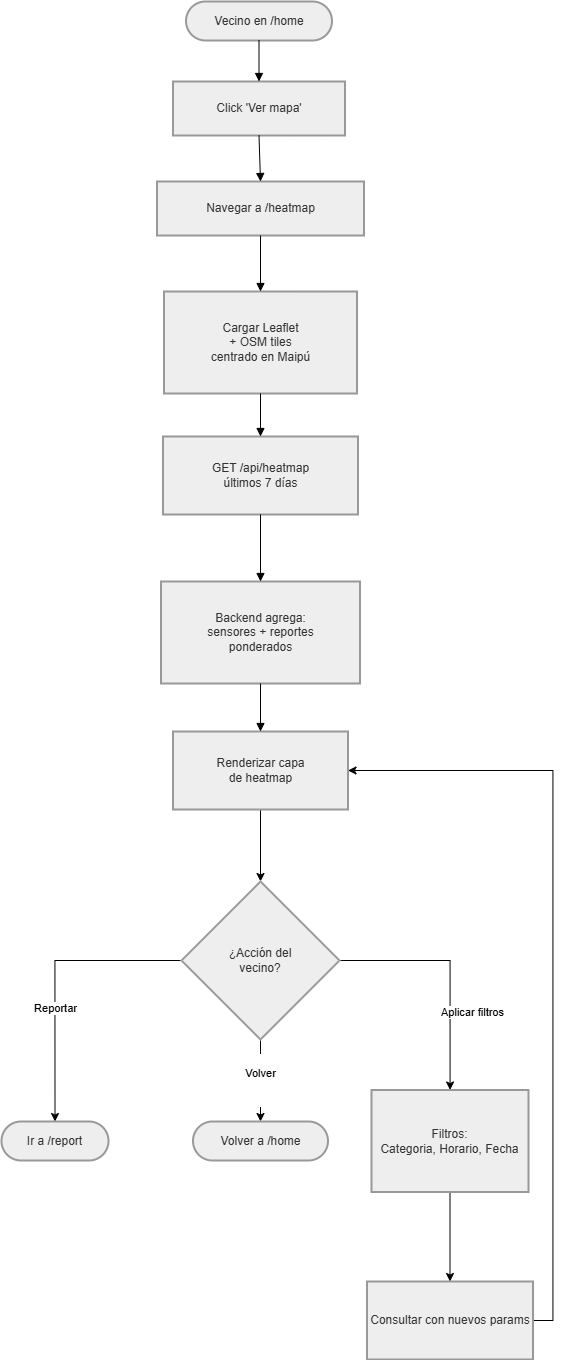

The diagram above was exported from draw.io. Its source (the exported page's mxGraphModel, read from the mxfile embedded in the PNG):
<mxGraphModel dx="1961" dy="1127" grid="1" gridSize="10" guides="1" tooltips="1" connect="1" arrows="1" fold="1" page="1" pageScale="1" pageWidth="827" pageHeight="1169" math="0" shadow="0">
  <root>
    <mxCell id="0" />
    <mxCell id="1" parent="0" />
    <mxCell id="FkpS5054PblURumfA3Fk-1" parent="1" style="rounded=1;whiteSpace=wrap;arcSize=50;strokeWidth=2;fillColor=light-dark(#eeeeee,#1f2020);strokeColor=light-dark(#999999,#cccccc);fontColor=light-dark(#333333,#cccccc);" value="Vecino en /home" vertex="1">
      <mxGeometry height="39" width="146" x="324.5" y="150" as="geometry" />
    </mxCell>
    <mxCell id="FkpS5054PblURumfA3Fk-2" parent="1" style="whiteSpace=wrap;strokeWidth=2;fillColor=light-dark(#eeeeee,#1f2020);strokeColor=light-dark(#999999,#cccccc);fontColor=light-dark(#333333,#cccccc);" value="Click 'Ver mapa'" vertex="1">
      <mxGeometry height="54" width="172" x="311.5" y="230" as="geometry" />
    </mxCell>
    <mxCell id="FkpS5054PblURumfA3Fk-3" parent="1" style="whiteSpace=wrap;strokeWidth=2;fillColor=light-dark(#eeeeee,#1f2020);strokeColor=light-dark(#999999,#cccccc);fontColor=light-dark(#333333,#cccccc);" value="Navegar a /heatmap" vertex="1">
      <mxGeometry height="54" width="207" x="295.5" y="330" as="geometry" />
    </mxCell>
    <mxCell id="FkpS5054PblURumfA3Fk-4" parent="1" style="whiteSpace=wrap;strokeWidth=2;fillColor=light-dark(#eeeeee,#1f2020);strokeColor=light-dark(#999999,#cccccc);fontColor=light-dark(#333333,#cccccc);" value="Cargar Leaflet&#10;+ OSM tiles&#10;centrado en Maipú" vertex="1">
      <mxGeometry height="102" width="193" x="302.5" y="440" as="geometry" />
    </mxCell>
    <mxCell id="FkpS5054PblURumfA3Fk-5" parent="1" style="whiteSpace=wrap;strokeWidth=2;fillColor=light-dark(#eeeeee,#1f2020);strokeColor=light-dark(#999999,#cccccc);fontColor=light-dark(#333333,#cccccc);" value="GET /api/heatmap&#10;últimos 7 días" vertex="1">
      <mxGeometry height="78" width="195" x="301.5" y="585" as="geometry" />
    </mxCell>
    <mxCell id="FkpS5054PblURumfA3Fk-6" parent="1" style="whiteSpace=wrap;strokeWidth=2;fillColor=light-dark(#eeeeee,#1f2020);strokeColor=light-dark(#999999,#cccccc);fontColor=light-dark(#333333,#cccccc);" value="Backend agrega:&#10;sensores + reportes&#10;ponderados" vertex="1">
      <mxGeometry height="102" width="199" x="299.5" y="730" as="geometry" />
    </mxCell>
    <mxCell id="FkpS5054PblURumfA3Fk-29" edge="1" parent="1" source="FkpS5054PblURumfA3Fk-7" style="edgeStyle=orthogonalEdgeStyle;rounded=0;orthogonalLoop=1;jettySize=auto;html=1;exitX=0.5;exitY=1;exitDx=0;exitDy=0;entryX=0.5;entryY=0;entryDx=0;entryDy=0;" target="FkpS5054PblURumfA3Fk-8">
      <mxGeometry relative="1" as="geometry" />
    </mxCell>
    <mxCell id="FkpS5054PblURumfA3Fk-7" parent="1" style="whiteSpace=wrap;strokeWidth=2;fillColor=light-dark(#eeeeee,#1f2020);strokeColor=light-dark(#999999,#cccccc);fontColor=light-dark(#333333,#cccccc);" value="Renderizar capa&#10;de heatmap" vertex="1">
      <mxGeometry height="78" width="175" x="311.5" y="880" as="geometry" />
    </mxCell>
    <mxCell id="FkpS5054PblURumfA3Fk-33" edge="1" parent="1" source="FkpS5054PblURumfA3Fk-8" style="edgeStyle=orthogonalEdgeStyle;rounded=0;orthogonalLoop=1;jettySize=auto;html=1;exitX=0.5;exitY=1;exitDx=0;exitDy=0;" target="FkpS5054PblURumfA3Fk-12" value="&#10;&lt;span style=&quot;color: rgb(0, 0, 0); font-family: Helvetica; font-size: 11px; font-style: normal; font-variant-ligatures: normal; font-variant-caps: normal; font-weight: 400; letter-spacing: normal; orphans: 2; text-align: center; text-indent: 0px; text-transform: none; widows: 2; word-spacing: 0px; -webkit-text-stroke-width: 0px; white-space: nowrap; background-color: rgb(255, 255, 255); text-decoration-thickness: initial; text-decoration-style: initial; text-decoration-color: initial; display: inline !important; float: none;&quot;&gt;Volver&lt;/span&gt;&#10;&#10;">
      <mxGeometry relative="1" as="geometry" />
    </mxCell>
    <mxCell id="FkpS5054PblURumfA3Fk-34" edge="1" parent="1" source="FkpS5054PblURumfA3Fk-8" style="edgeStyle=orthogonalEdgeStyle;rounded=0;orthogonalLoop=1;jettySize=auto;html=1;exitX=0;exitY=0.5;exitDx=0;exitDy=0;entryX=0.5;entryY=0;entryDx=0;entryDy=0;" target="FkpS5054PblURumfA3Fk-13">
      <mxGeometry relative="1" as="geometry" />
    </mxCell>
    <mxCell id="FkpS5054PblURumfA3Fk-35" connectable="0" parent="FkpS5054PblURumfA3Fk-34" style="edgeLabel;html=1;align=center;verticalAlign=middle;resizable=0;points=[];" value="Reportar" vertex="1">
      <mxGeometry relative="1" x="0.2054" as="geometry">
        <mxPoint y="1" as="offset" />
      </mxGeometry>
    </mxCell>
    <mxCell id="FkpS5054PblURumfA3Fk-36" edge="1" parent="1" source="FkpS5054PblURumfA3Fk-8" style="edgeStyle=orthogonalEdgeStyle;rounded=0;orthogonalLoop=1;jettySize=auto;html=1;exitX=1;exitY=0.5;exitDx=0;exitDy=0;" target="FkpS5054PblURumfA3Fk-9">
      <mxGeometry relative="1" as="geometry" />
    </mxCell>
    <mxCell id="FkpS5054PblURumfA3Fk-37" connectable="0" parent="FkpS5054PblURumfA3Fk-36" style="edgeLabel;html=1;align=center;verticalAlign=middle;resizable=0;points=[];" value="Aplicar filtros" vertex="1">
      <mxGeometry relative="1" x="-0.3018" y="-1" as="geometry">
        <mxPoint x="48" y="50" as="offset" />
      </mxGeometry>
    </mxCell>
    <mxCell id="FkpS5054PblURumfA3Fk-8" parent="1" style="rhombus;strokeWidth=2;whiteSpace=wrap;fillColor=light-dark(#eeeeee,#1f2020);strokeColor=light-dark(#999999,#cccccc);fontColor=light-dark(#333333,#cccccc);" value="¿Acción del&#10;vecino?" vertex="1">
      <mxGeometry height="158" width="158" x="320" y="1030" as="geometry" />
    </mxCell>
    <mxCell id="FkpS5054PblURumfA3Fk-38" edge="1" parent="1" source="FkpS5054PblURumfA3Fk-9" style="edgeStyle=orthogonalEdgeStyle;rounded=0;orthogonalLoop=1;jettySize=auto;html=1;exitX=0.5;exitY=1;exitDx=0;exitDy=0;entryX=0.5;entryY=0;entryDx=0;entryDy=0;" target="FkpS5054PblURumfA3Fk-10">
      <mxGeometry relative="1" as="geometry" />
    </mxCell>
    <mxCell id="FkpS5054PblURumfA3Fk-9" parent="1" style="whiteSpace=wrap;strokeWidth=2;fillColor=light-dark(#eeeeee,#1f2020);strokeColor=light-dark(#999999,#cccccc);fontColor=light-dark(#333333,#cccccc);" value="Filtros:&#10;Categoria, Horario, Fecha" vertex="1">
      <mxGeometry height="102" width="157" x="510" y="1238.5" as="geometry" />
    </mxCell>
    <mxCell id="FkpS5054PblURumfA3Fk-40" edge="1" parent="1" source="FkpS5054PblURumfA3Fk-10" style="edgeStyle=orthogonalEdgeStyle;rounded=0;orthogonalLoop=1;jettySize=auto;html=1;exitX=1;exitY=0.5;exitDx=0;exitDy=0;entryX=1;entryY=0.5;entryDx=0;entryDy=0;" target="FkpS5054PblURumfA3Fk-7">
      <mxGeometry relative="1" as="geometry" />
    </mxCell>
    <mxCell id="FkpS5054PblURumfA3Fk-10" parent="1" style="whiteSpace=wrap;strokeWidth=2;fillColor=light-dark(#eeeeee,#1f2020);strokeColor=light-dark(#999999,#cccccc);fontColor=light-dark(#333333,#cccccc);" value="Consultar con nuevos params" vertex="1">
      <mxGeometry height="78" width="166" x="505.5" y="1430" as="geometry" />
    </mxCell>
    <mxCell id="FkpS5054PblURumfA3Fk-12" parent="1" style="rounded=1;whiteSpace=wrap;arcSize=50;strokeWidth=2;fillColor=light-dark(#eeeeee,#1f2020);strokeColor=light-dark(#999999,#cccccc);fontColor=light-dark(#333333,#cccccc);" value="Volver a /home" vertex="1">
      <mxGeometry height="39" width="135" x="331.5" y="1270" as="geometry" />
    </mxCell>
    <mxCell id="FkpS5054PblURumfA3Fk-13" parent="1" style="rounded=1;whiteSpace=wrap;arcSize=50;strokeWidth=2;fillColor=light-dark(#eeeeee,#1f2020);strokeColor=light-dark(#999999,#cccccc);fontColor=light-dark(#333333,#cccccc);" value="Ir a /report" vertex="1">
      <mxGeometry height="39" width="107" x="140" y="1270" as="geometry" />
    </mxCell>
    <mxCell id="FkpS5054PblURumfA3Fk-14" edge="1" parent="1" source="FkpS5054PblURumfA3Fk-1" style="curved=1;startArrow=none;endArrow=block;exitX=0.5;exitY=1;entryX=0.5;entryY=0;rounded=0;" target="FkpS5054PblURumfA3Fk-2" value="">
      <mxGeometry relative="1" as="geometry">
        <Array as="points" />
      </mxGeometry>
    </mxCell>
    <mxCell id="FkpS5054PblURumfA3Fk-15" edge="1" parent="1" source="FkpS5054PblURumfA3Fk-2" style="curved=1;startArrow=none;endArrow=block;exitX=0.5;exitY=1;entryX=0.5;entryY=0;rounded=0;" target="FkpS5054PblURumfA3Fk-3" value="">
      <mxGeometry relative="1" as="geometry">
        <Array as="points" />
      </mxGeometry>
    </mxCell>
    <mxCell id="FkpS5054PblURumfA3Fk-16" edge="1" parent="1" source="FkpS5054PblURumfA3Fk-3" style="curved=1;startArrow=none;endArrow=block;exitX=0.5;exitY=1;entryX=0.5;entryY=0;rounded=0;" target="FkpS5054PblURumfA3Fk-4" value="">
      <mxGeometry relative="1" as="geometry">
        <Array as="points" />
      </mxGeometry>
    </mxCell>
    <mxCell id="FkpS5054PblURumfA3Fk-17" edge="1" parent="1" source="FkpS5054PblURumfA3Fk-4" style="curved=1;startArrow=none;endArrow=block;exitX=0.5;exitY=1;entryX=0.5;entryY=0;rounded=0;" target="FkpS5054PblURumfA3Fk-5" value="">
      <mxGeometry relative="1" as="geometry">
        <Array as="points" />
      </mxGeometry>
    </mxCell>
    <mxCell id="FkpS5054PblURumfA3Fk-18" edge="1" parent="1" source="FkpS5054PblURumfA3Fk-5" style="curved=1;startArrow=none;endArrow=block;exitX=0.5;exitY=1;entryX=0.5;entryY=0;rounded=0;" target="FkpS5054PblURumfA3Fk-6" value="">
      <mxGeometry relative="1" as="geometry">
        <Array as="points" />
      </mxGeometry>
    </mxCell>
    <mxCell id="FkpS5054PblURumfA3Fk-19" edge="1" parent="1" source="FkpS5054PblURumfA3Fk-6" style="curved=1;startArrow=none;endArrow=block;exitX=0.5;exitY=1;entryX=0.5;entryY=0;rounded=0;" target="FkpS5054PblURumfA3Fk-7" value="">
      <mxGeometry relative="1" as="geometry">
        <Array as="points" />
      </mxGeometry>
    </mxCell>
  </root>
</mxGraphModel>